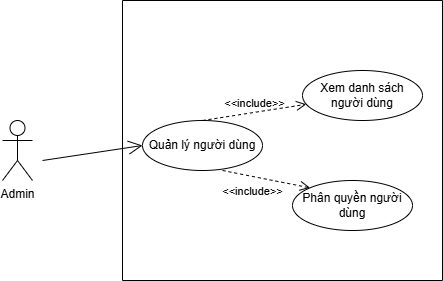

The diagram above was exported from draw.io. Its source (the exported page's mxGraphModel, read from the mxfile embedded in the PNG):
<mxGraphModel dx="1044" dy="557" grid="1" gridSize="10" guides="1" tooltips="1" connect="1" arrows="1" fold="1" page="1" pageScale="1" pageWidth="827" pageHeight="1169" math="0" shadow="0">
  <root>
    <mxCell id="0" />
    <mxCell id="1" parent="0" />
    <mxCell id="TZMUBfrbiPSpxGYM-Oj1-1" value="Admin" style="shape=umlActor;verticalLabelPosition=bottom;verticalAlign=top;html=1;outlineConnect=0;" vertex="1" parent="1">
      <mxGeometry x="240" y="240" width="30" height="60" as="geometry" />
    </mxCell>
    <mxCell id="TZMUBfrbiPSpxGYM-Oj1-2" value="" style="swimlane;startSize=0;" vertex="1" parent="1">
      <mxGeometry x="360" y="120" width="320" height="280" as="geometry" />
    </mxCell>
    <mxCell id="TZMUBfrbiPSpxGYM-Oj1-3" value="Quản lý người dùng" style="ellipse;whiteSpace=wrap;html=1;" vertex="1" parent="TZMUBfrbiPSpxGYM-Oj1-2">
      <mxGeometry x="20" y="120" width="120" height="50" as="geometry" />
    </mxCell>
    <mxCell id="TZMUBfrbiPSpxGYM-Oj1-4" value="Xem danh sách người dùng" style="ellipse;whiteSpace=wrap;html=1;" vertex="1" parent="TZMUBfrbiPSpxGYM-Oj1-2">
      <mxGeometry x="180" y="70" width="120" height="50" as="geometry" />
    </mxCell>
    <mxCell id="TZMUBfrbiPSpxGYM-Oj1-5" value="Phân quyền người dùng" style="ellipse;whiteSpace=wrap;html=1;" vertex="1" parent="TZMUBfrbiPSpxGYM-Oj1-2">
      <mxGeometry x="170" y="180" width="120" height="50" as="geometry" />
    </mxCell>
    <mxCell id="TZMUBfrbiPSpxGYM-Oj1-8" value="&amp;lt;&amp;lt;include&amp;gt;&amp;gt;" style="endArrow=open;startArrow=none;endFill=0;startFill=0;endSize=8;html=1;verticalAlign=bottom;dashed=1;labelBackgroundColor=none;rounded=0;exitX=0.5;exitY=0;exitDx=0;exitDy=0;" edge="1" parent="TZMUBfrbiPSpxGYM-Oj1-2" source="TZMUBfrbiPSpxGYM-Oj1-3" target="TZMUBfrbiPSpxGYM-Oj1-4">
      <mxGeometry width="160" relative="1" as="geometry">
        <mxPoint x="-30" y="170" as="sourcePoint" />
        <mxPoint x="130" y="170" as="targetPoint" />
      </mxGeometry>
    </mxCell>
    <mxCell id="TZMUBfrbiPSpxGYM-Oj1-9" value="&amp;lt;&amp;lt;include&amp;gt;&amp;gt;" style="endArrow=open;startArrow=none;endFill=0;startFill=0;endSize=8;html=1;verticalAlign=bottom;dashed=1;labelBackgroundColor=none;rounded=0;exitX=0.5;exitY=0;exitDx=0;exitDy=0;entryX=0;entryY=0;entryDx=0;entryDy=0;" edge="1" parent="TZMUBfrbiPSpxGYM-Oj1-2" target="TZMUBfrbiPSpxGYM-Oj1-5">
      <mxGeometry x="-0.2102" y="-24" width="160" relative="1" as="geometry">
        <mxPoint x="100" y="170" as="sourcePoint" />
        <mxPoint x="188" y="133" as="targetPoint" />
        <mxPoint as="offset" />
      </mxGeometry>
    </mxCell>
    <mxCell id="TZMUBfrbiPSpxGYM-Oj1-7" value="" style="endArrow=open;endFill=1;endSize=12;html=1;rounded=0;entryX=0;entryY=0.5;entryDx=0;entryDy=0;" edge="1" parent="1" target="TZMUBfrbiPSpxGYM-Oj1-3">
      <mxGeometry width="160" relative="1" as="geometry">
        <mxPoint x="280" y="280" as="sourcePoint" />
        <mxPoint x="490" y="290" as="targetPoint" />
      </mxGeometry>
    </mxCell>
  </root>
</mxGraphModel>